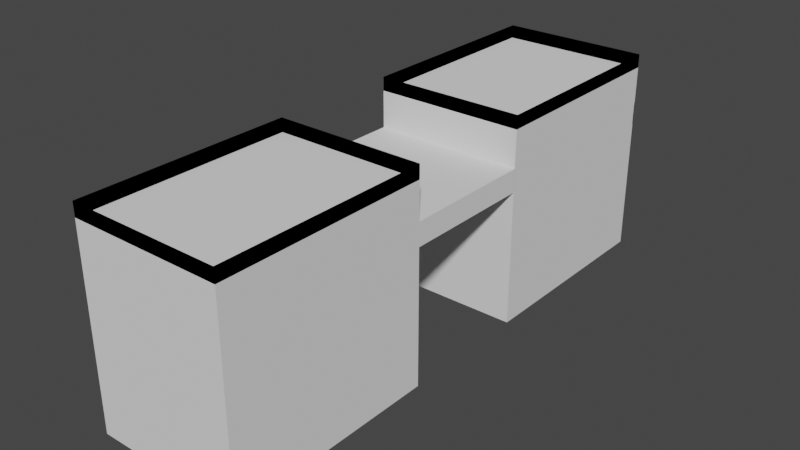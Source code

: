 # Source: Bridge_building.blend  (saved by Blender 3.1.7; exported with 4.5.12 LTS)
import bpy
from mathutils import Matrix  # noqa: F401  (used for matrix-valued properties, if any)

bpy.ops.wm.read_factory_settings(use_empty=True)
scene = bpy.context.scene
scene.name = 'Scene'

# ---- collections
col_collection = bpy.data.collections.new('Collection'); scene.collection.children.link(col_collection)

# ---- world
world_world = bpy.data.worlds.new('World'); scene.world = world_world
world_world.use_nodes = True; world_world.node_tree.nodes.clear()
_N = world_world.node_tree.nodes; _L = world_world.node_tree.links
n0 = _N.new('ShaderNodeOutputWorld'); n0.name = 'World Output'; n0.location = (300, 300)
n1 = _N.new('ShaderNodeBackground'); n1.name = 'Background'; n1.location = (10, 300)
n1.inputs[0].default_value = (0.05088, 0.05088, 0.05088, 1.0)
_L.new(n1.outputs[0], n0.inputs[0])
n0.is_active_output = True
world_world.color = (0.05088, 0.05088, 0.05088)
world_world.use_sun_shadow = False
world_world.sun_shadow_jitter_overblur = 0.0

# ---- meshes
me_plane = bpy.data.meshes.new('Plane')
me_plane.from_pydata([(-7.136, -10.0, 0.0), (7.136, -10.0, 0.0), (-7.136, 10.0, 0.0), (7.136, 10.0, 0.0), (-7.136, -10.0, 19.73), (7.136, -10.0, 19.73), (-7.136, 10.0, 19.73), (7.136, 10.0, 19.73), (7.136, 10.0, 12.78), (7.136, -10.0, 12.78), (-7.136, -10.0, 12.78), (-7.136, 10.0, 12.78), (7.136, 10.0, 14.96), (-7.136, -10.0, 15.28), (7.136, -10.0, 15.28), (-7.136, 10.0, 14.96), (-7.136, 22.59, 14.96), (-7.136, 22.59, 12.78), (7.136, 22.59, 12.78), (7.136, 22.59, 14.96), (-7.136, 10.0, 18.44), (-7.136, -10.0, 18.44), (7.136, -10.0, 18.44), (7.136, 10.0, 18.44), (-7.136, 22.58, 0.0), (7.136, 22.58, 0.0), (-7.136, 42.58, 0.0), (7.136, 42.58, 0.0), (-7.136, 22.58, 19.73), (7.136, 22.58, 19.73), (-7.136, 42.58, 19.73), (7.136, 42.58, 19.73), (7.136, 42.58, 12.78), (7.136, 22.58, 12.78), (-7.136, 22.58, 12.78), (-7.136, 42.58, 12.78), (7.136, 42.58, 14.96), (-7.136, 22.58, 15.28), (7.136, 22.58, 15.28), (-7.136, 42.58, 14.96), (-7.136, 42.52, 14.96), (-7.136, 42.52, 12.78), (7.136, 42.52, 12.78), (7.136, 42.52, 14.96), (-7.136, 42.58, 18.44), (-7.136, 22.58, 18.44), (7.136, 22.58, 18.44), (7.136, 42.58, 18.44)], [], [(4, 5, 22, 21), (14, 12, 7, 5), (15, 13, 4, 6), (12, 15, 6, 7), (13, 14, 5, 4), (0, 1, 9, 10), (3, 2, 11, 8), (2, 0, 10, 11), (1, 3, 8, 9), (10, 9, 14, 13), (8, 11, 17, 18), (11, 10, 13, 15), (9, 8, 12, 14), (18, 17, 16, 19), (11, 15, 16, 17), (12, 8, 18, 19), (15, 12, 19, 16), (21, 22, 23, 20), (5, 7, 23, 22), (6, 4, 21, 20), (7, 6, 20, 23), (28, 29, 46, 45), (38, 36, 31, 29), (39, 37, 28, 30), (36, 39, 30, 31), (37, 38, 29, 28), (24, 25, 33, 34), (27, 26, 35, 32), (26, 24, 34, 35), (25, 27, 32, 33), (34, 33, 38, 37), (32, 35, 41, 42), (35, 34, 37, 39), (33, 32, 36, 38), (42, 41, 40, 43), (35, 39, 40, 41), (36, 32, 42, 43), (39, 36, 43, 40), (45, 46, 47, 44), (29, 31, 47, 46), (30, 28, 45, 44), (31, 30, 44, 47)])
_uv = me_plane.uv_layers.new(name='UVMap')
_uv.uv.foreach_set('vector', [0.0, 0.0, 1.0, 0.0, 1.0, 0.0, 0.0, 0.0, 1.0, 0.0, 1.0, 1.0, 1.0, 1.0, 1.0, 0.0, 0.0, 1.0, 0.0, 0.0, 0.0, 0.0, 0.0, 1.0, 1.0, 1.0, 0.0, 1.0, 0.0, 1.0, 1.0, 1.0, 0.0, 0.0, 1.0, 0.0, 1.0, 0.0, 0.0, 0.0, 0.0, 0.0, 1.0, 0.0, 1.0, 0.0, 0.0, 0.0, 1.0, 1.0, 0.0, 1.0, 0.0, 1.0, 1.0, 1.0, 0.0, 1.0, 0.0, 0.0, 0.0, 0.0, 0.0, 1.0, 1.0, 0.0, 1.0, 1.0, 1.0, 1.0, 1.0, 0.0, 0.0, 0.0, 1.0, 0.0, 1.0, 0.0, 0.0, 0.0, 1.0, 1.0, 0.0, 1.0, 0.0, 1.0, 1.0, 1.0, 0.0, 1.0, 0.0, 0.0, 0.0, 0.0, 0.0, 1.0, 1.0, 0.0, 1.0, 1.0, 1.0, 1.0, 1.0, 0.0, 1.0, 1.0, 0.0, 1.0, 0.0, 1.0, 1.0, 1.0, 0.0, 1.0, 0.0, 1.0, 0.0, 1.0, 0.0, 1.0, 1.0, 1.0, 1.0, 1.0, 1.0, 1.0, 1.0, 1.0, 0.0, 1.0, 1.0, 1.0, 1.0, 1.0, 0.0, 1.0, 0.0, 0.0, 1.0, 0.0, 1.0, 1.0, 0.0, 1.0, 1.0, 0.0, 1.0, 1.0, 1.0, 1.0, 1.0, 0.0, 0.0, 1.0, 0.0, 0.0, 0.0, 0.0, 0.0, 1.0, 1.0, 1.0, 0.0, 1.0, 0.0, 1.0, 1.0, 1.0, 0.0, 0.0, 1.0, 0.0, 1.0, 0.0, 0.0, 0.0, 1.0, 0.0, 1.0, 1.0, 1.0, 1.0, 1.0, 0.0, 0.0, 1.0, 0.0, 0.0, 0.0, 0.0, 0.0, 1.0, 1.0, 1.0, 0.0, 1.0, 0.0, 1.0, 1.0, 1.0, 0.0, 0.0, 1.0, 0.0, 1.0, 0.0, 0.0, 0.0, 0.0, 0.0, 1.0, 0.0, 1.0, 0.0, 0.0, 0.0, 1.0, 1.0, 0.0, 1.0, 0.0, 1.0, 1.0, 1.0, 0.0, 1.0, 0.0, 0.0, 0.0, 0.0, 0.0, 1.0, 1.0, 0.0, 1.0, 1.0, 1.0, 1.0, 1.0, 0.0, 0.0, 0.0, 1.0, 0.0, 1.0, 0.0, 0.0, 0.0, 1.0, 1.0, 0.0, 1.0, 0.0, 1.0, 1.0, 1.0, 0.0, 1.0, 0.0, 0.0, 0.0, 0.0, 0.0, 1.0, 1.0, 0.0, 1.0, 1.0, 1.0, 1.0, 1.0, 0.0, 1.0, 1.0, 0.0, 1.0, 0.0, 1.0, 1.0, 1.0, 0.0, 1.0, 0.0, 1.0, 0.0, 1.0, 0.0, 1.0, 1.0, 1.0, 1.0, 1.0, 1.0, 1.0, 1.0, 1.0, 0.0, 1.0, 1.0, 1.0, 1.0, 1.0, 0.0, 1.0, 0.0, 0.0, 1.0, 0.0, 1.0, 1.0, 0.0, 1.0, 1.0, 0.0, 1.0, 1.0, 1.0, 1.0, 1.0, 0.0, 0.0, 1.0, 0.0, 0.0, 0.0, 0.0, 0.0, 1.0, 1.0, 1.0, 0.0, 1.0, 0.0, 1.0, 1.0, 1.0])
me_plane.use_remesh_fix_poles = True
me_plane.use_remesh_preserve_attributes = False
me_plane.update()

# ---- objects
ob_plane = bpy.data.objects.new('Plane', me_plane)

# ---- transforms, parenting, visibility, modifiers, constraints
ob_plane.location = (0.0, 0.0, 0.0)

# ---- collection membership
col_collection.objects.link(ob_plane)

# ---- scene / render settings (as saved in the file)
scene.frame_start = 1; scene.frame_end = 250; scene.frame_set(1)
scene.render.engine = 'BLENDER_EEVEE_NEXT'
scene.cycles.sampling_pattern = 'TABULATED_SOBOL'
scene.cycles.use_light_tree = False
scene.view_settings.view_transform = 'Filmic'
bpy.context.view_layer.update()

# ---- added for rendering (the .blend has no active camera and no usable light): camera, sun
cam_auto = bpy.data.cameras.new('AutoCamera')
cam_auto.lens = 50.0
cam_auto.sensor_width = 36.0
cam_auto.clip_end = 1000.0
ob_auto_camera = bpy.data.objects.new('AutoCamera', cam_auto)
scene.collection.objects.link(ob_auto_camera)
ob_auto_camera.location = (53.6125, -48.0439, 52.753)
ob_auto_camera.rotation_euler = (1.09748, -7.21219e-08, 0.694738)
scene.camera = ob_auto_camera
light_auto_sun = bpy.data.lights.new('AutoSun', 'SUN')
light_auto_sun.energy = 3.0
light_auto_sun.angle = 0.0523599
ob_auto_sun = bpy.data.objects.new('AutoSun', light_auto_sun)
scene.collection.objects.link(ob_auto_sun)
ob_auto_sun.rotation_euler = (0.872665, 0.174533, 0.523599)
bpy.context.view_layer.update()
